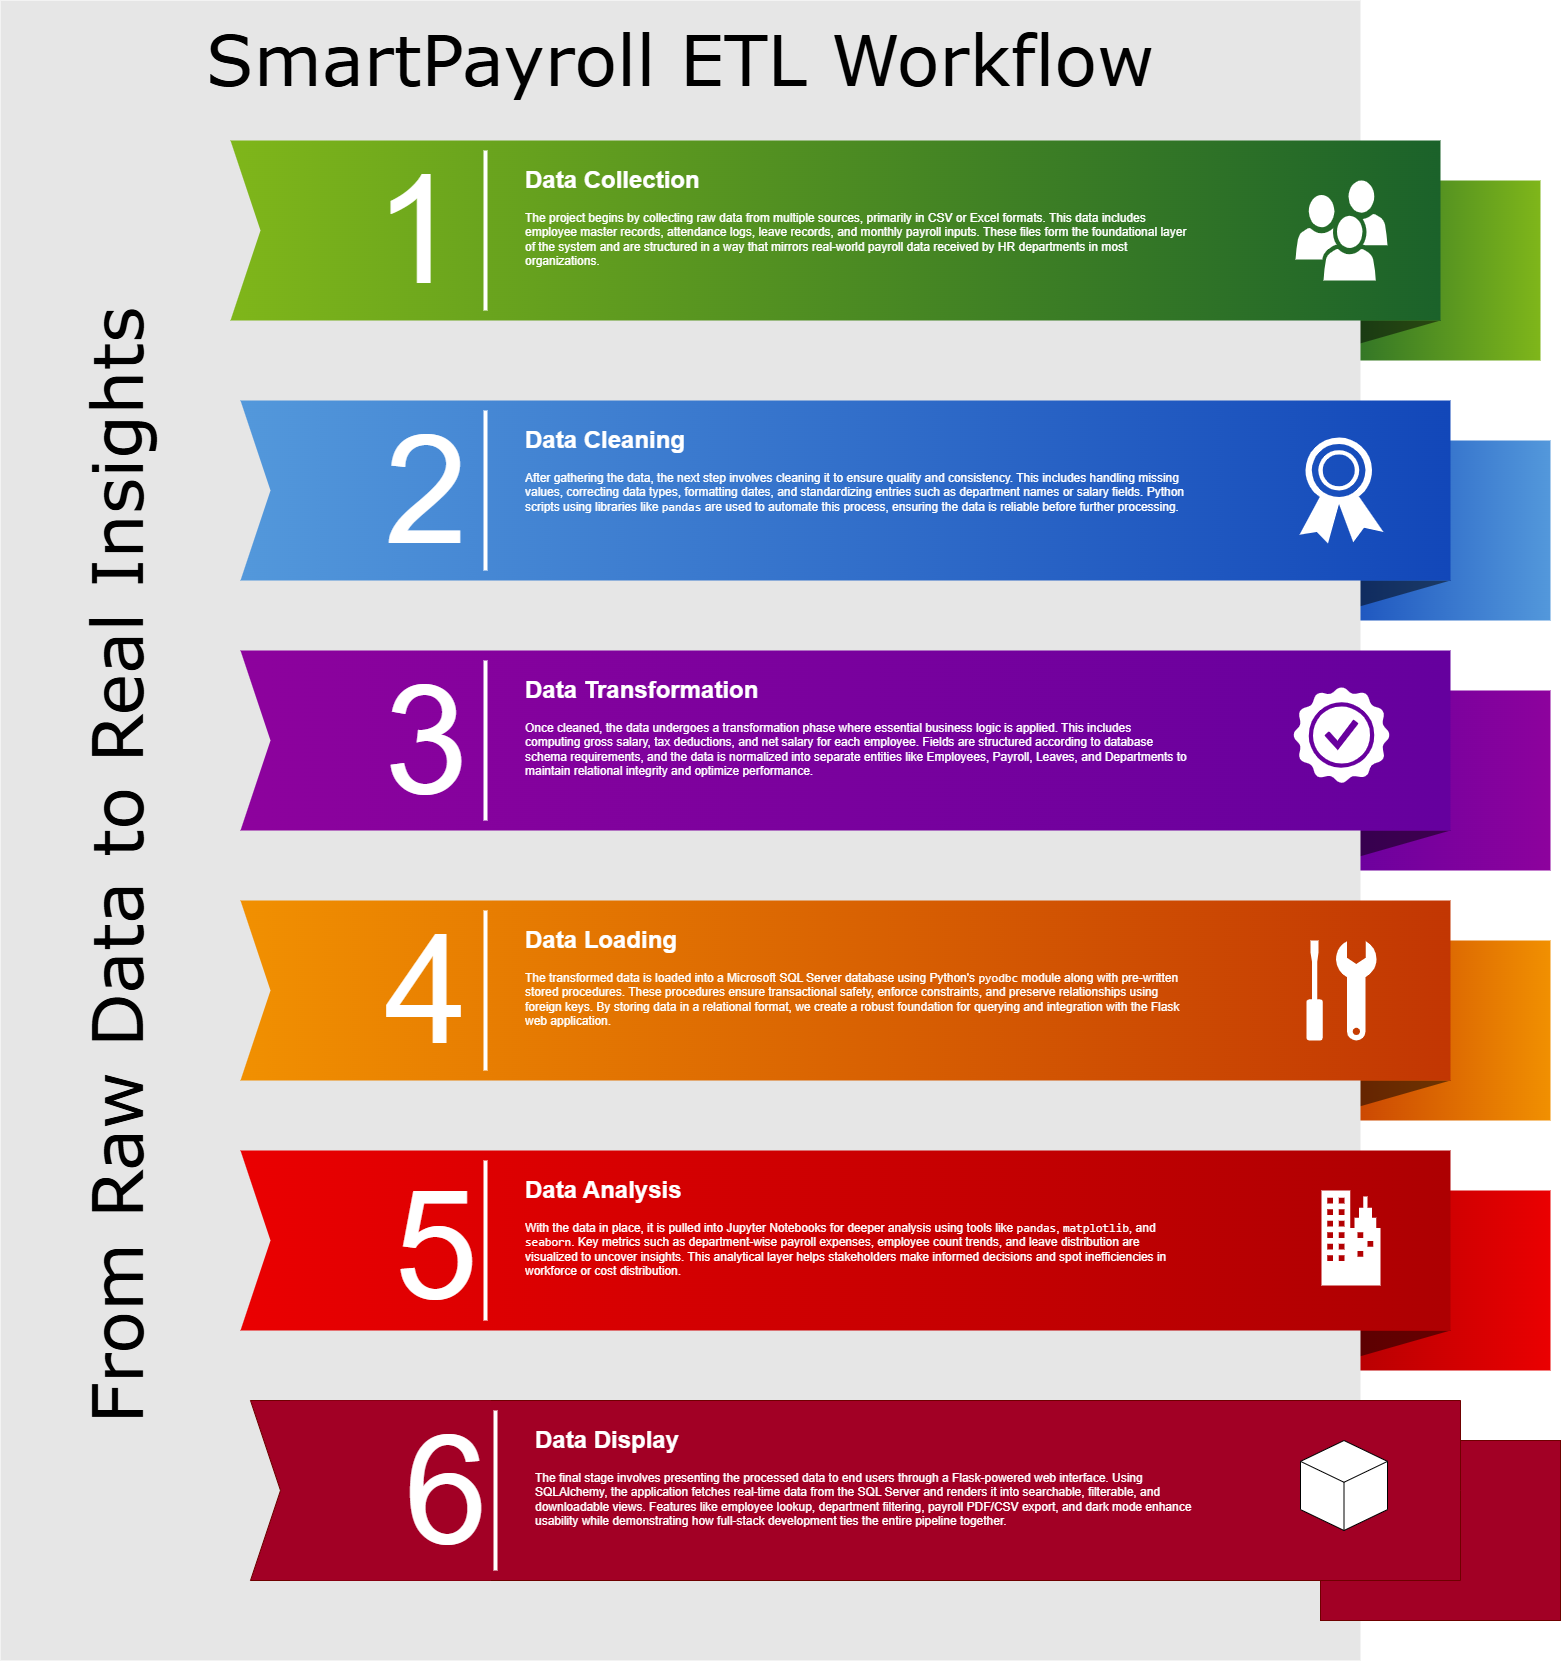

The diagram above was exported from draw.io. Its source (the exported page's mxGraphModel, read from the mxfile embedded in the PNG):
<mxGraphModel dx="2320" dy="1467" grid="1" gridSize="10" guides="1" tooltips="1" connect="1" arrows="1" fold="1" page="1" pageScale="1.5" pageWidth="1169" pageHeight="826" background="none" math="0" shadow="0">
  <root>
    <mxCell id="0" style=";html=1;" />
    <mxCell id="1" style=";html=1;" parent="0" />
    <mxCell id="869962fe87da545-3" value="" style="whiteSpace=wrap;html=1;rounded=0;shadow=0;dashed=0;strokeWidth=1;fontFamily=Tahoma;fontSize=10;fontColor=#FFFFFF;strokeColor=none;fillColor=#7FB61A;gradientColor=#1B622A;gradientDirection=west;" parent="1" vertex="1">
      <mxGeometry x="1360" y="210" width="240" height="180" as="geometry" />
    </mxCell>
    <mxCell id="869962fe87da545-4" value="" style="verticalLabelPosition=bottom;verticalAlign=top;html=1;strokeWidth=1;shape=mxgraph.basic.orthogonal_triangle;rounded=0;shadow=0;dashed=0;fontFamily=Tahoma;fontSize=10;fontColor=#FFFFFF;flipV=1;fillColor=#000000;strokeColor=none;opacity=50;" parent="1" vertex="1">
      <mxGeometry x="1360" y="350" width="140" height="40" as="geometry" />
    </mxCell>
    <mxCell id="869962fe87da545-6" value="" style="whiteSpace=wrap;html=1;rounded=0;shadow=0;dashed=0;strokeWidth=1;fontFamily=Tahoma;fontSize=10;fontColor=#FFFFFF;strokeColor=none;fillColor=#5398DB;gradientColor=#1247B9;gradientDirection=west;" parent="1" vertex="1">
      <mxGeometry x="1370" y="470" width="240" height="180" as="geometry" />
    </mxCell>
    <mxCell id="869962fe87da545-7" value="" style="verticalLabelPosition=bottom;verticalAlign=top;html=1;strokeWidth=1;shape=mxgraph.basic.orthogonal_triangle;rounded=0;shadow=0;dashed=0;fontFamily=Tahoma;fontSize=10;fontColor=#FFFFFF;flipV=1;fillColor=#000000;strokeColor=none;opacity=50;" parent="1" vertex="1">
      <mxGeometry x="1370" y="610" width="140" height="40" as="geometry" />
    </mxCell>
    <mxCell id="869962fe87da545-9" value="" style="whiteSpace=wrap;html=1;rounded=0;shadow=0;dashed=0;strokeWidth=1;fontFamily=Tahoma;fontSize=10;fontColor=#FFFFFF;strokeColor=none;fillColor=#8D029D;gradientColor=#65009E;gradientDirection=west;" parent="1" vertex="1">
      <mxGeometry x="1370" y="720" width="240" height="180" as="geometry" />
    </mxCell>
    <mxCell id="869962fe87da545-10" value="" style="verticalLabelPosition=bottom;verticalAlign=top;html=1;strokeWidth=1;shape=mxgraph.basic.orthogonal_triangle;rounded=0;shadow=0;dashed=0;fontFamily=Tahoma;fontSize=10;fontColor=#FFFFFF;flipV=1;fillColor=#000000;strokeColor=none;opacity=50;" parent="1" vertex="1">
      <mxGeometry x="1370" y="860" width="140" height="40" as="geometry" />
    </mxCell>
    <mxCell id="869962fe87da545-12" value="" style="whiteSpace=wrap;html=1;rounded=0;shadow=0;dashed=0;strokeWidth=1;fontFamily=Tahoma;fontSize=10;fontColor=#FFFFFF;strokeColor=none;fillColor=#F19001;gradientColor=#C23603;gradientDirection=west;" parent="1" vertex="1">
      <mxGeometry x="1370" y="970" width="240" height="180" as="geometry" />
    </mxCell>
    <mxCell id="869962fe87da545-13" value="" style="verticalLabelPosition=bottom;verticalAlign=top;html=1;strokeWidth=1;shape=mxgraph.basic.orthogonal_triangle;rounded=0;shadow=0;dashed=0;fontFamily=Tahoma;fontSize=10;fontColor=#FFFFFF;flipV=1;fillColor=#000000;strokeColor=none;opacity=50;" parent="1" vertex="1">
      <mxGeometry x="1370" y="1110" width="140" height="40" as="geometry" />
    </mxCell>
    <mxCell id="869962fe87da545-15" value="" style="whiteSpace=wrap;html=1;rounded=0;shadow=0;dashed=0;strokeWidth=1;fontFamily=Tahoma;fontSize=10;fontColor=#FFFFFF;strokeColor=none;fillColor=#EA0001;gradientColor=#AD0002;gradientDirection=west;" parent="1" vertex="1">
      <mxGeometry x="1370" y="1220" width="240" height="180" as="geometry" />
    </mxCell>
    <mxCell id="869962fe87da545-16" value="" style="verticalLabelPosition=bottom;verticalAlign=top;html=1;strokeWidth=1;shape=mxgraph.basic.orthogonal_triangle;rounded=0;shadow=0;dashed=0;fontFamily=Tahoma;fontSize=10;fontColor=#FFFFFF;flipV=1;fillColor=#000000;strokeColor=none;opacity=50;" parent="1" vertex="1">
      <mxGeometry x="1370" y="1360" width="140" height="40" as="geometry" />
    </mxCell>
    <mxCell id="869962fe87da545-5" value="SmartPayroll ETL Workflow" style="whiteSpace=wrap;html=1;rounded=0;shadow=0;dashed=0;strokeWidth=1;fillColor=#E6E6E6;fontFamily=Verdana;fontSize=70;strokeColor=none;verticalAlign=top;spacingTop=10;" parent="1" vertex="1">
      <mxGeometry x="60" y="30" width="1360" height="1660" as="geometry" />
    </mxCell>
    <mxCell id="869962fe87da545-2" value="" style="html=1;shadow=0;dashed=0;align=center;verticalAlign=middle;shape=mxgraph.arrows2.arrow;dy=0;dx=0;notch=30;rounded=0;strokeColor=none;strokeWidth=1;fillColor=#7FB61A;fontFamily=Tahoma;fontSize=10;fontColor=#FFFFFF;gradientColor=#1B622A;gradientDirection=east;" parent="1" vertex="1">
      <mxGeometry x="290" y="170" width="1210" height="180" as="geometry" />
    </mxCell>
    <mxCell id="869962fe87da545-8" value="" style="html=1;shadow=0;dashed=0;align=center;verticalAlign=middle;shape=mxgraph.arrows2.arrow;dy=0;dx=0;notch=30;rounded=0;strokeColor=none;strokeWidth=1;fillColor=#5398DB;fontFamily=Tahoma;fontSize=10;fontColor=#FFFFFF;gradientColor=#1247B9;gradientDirection=east;" parent="1" vertex="1">
      <mxGeometry x="300" y="430" width="1210" height="180" as="geometry" />
    </mxCell>
    <mxCell id="869962fe87da545-11" value="" style="html=1;shadow=0;dashed=0;align=center;verticalAlign=middle;shape=mxgraph.arrows2.arrow;dy=0;dx=0;notch=30;rounded=0;strokeColor=none;strokeWidth=1;fillColor=#8D029D;fontFamily=Tahoma;fontSize=10;fontColor=#FFFFFF;gradientColor=#65009E;gradientDirection=east;" parent="1" vertex="1">
      <mxGeometry x="300" y="680" width="1210" height="180" as="geometry" />
    </mxCell>
    <mxCell id="869962fe87da545-14" value="" style="html=1;shadow=0;dashed=0;align=center;verticalAlign=middle;shape=mxgraph.arrows2.arrow;dy=0;dx=0;notch=30;rounded=0;strokeColor=none;strokeWidth=1;fillColor=#F19001;fontFamily=Tahoma;fontSize=10;fontColor=#FFFFFF;gradientColor=#C23603;gradientDirection=east;" parent="1" vertex="1">
      <mxGeometry x="300" y="930" width="1210" height="180" as="geometry" />
    </mxCell>
    <mxCell id="869962fe87da545-17" value="" style="html=1;shadow=0;dashed=0;align=center;verticalAlign=middle;shape=mxgraph.arrows2.arrow;dy=0;dx=0;notch=30;rounded=0;strokeColor=none;strokeWidth=1;fillColor=#EA0001;fontFamily=Tahoma;fontSize=10;fontColor=#FFFFFF;gradientColor=#AD0002;gradientDirection=east;" parent="1" vertex="1">
      <mxGeometry x="300" y="1180" width="1210" height="180" as="geometry" />
    </mxCell>
    <mxCell id="869962fe87da545-18" value="From Raw Data to Real Insights" style="text;html=1;strokeColor=none;fillColor=none;align=center;verticalAlign=middle;whiteSpace=wrap;rounded=0;shadow=0;dashed=0;fontFamily=Verdana;fontSize=70;horizontal=0;" parent="1" vertex="1">
      <mxGeometry x="110" y="170" width="130" height="1450" as="geometry" />
    </mxCell>
    <mxCell id="869962fe87da545-19" value="1" style="text;html=1;strokeColor=none;fillColor=none;align=right;verticalAlign=middle;whiteSpace=wrap;rounded=0;shadow=0;dashed=0;fontFamily=Helvetica;fontSize=150;fontColor=#FFFFFF;" parent="1" vertex="1">
      <mxGeometry x="320" y="170" width="200" height="180" as="geometry" />
    </mxCell>
    <mxCell id="869962fe87da545-20" value="2" style="text;html=1;strokeColor=none;fillColor=none;align=right;verticalAlign=middle;whiteSpace=wrap;rounded=0;shadow=0;dashed=0;fontFamily=Helvetica;fontSize=150;fontColor=#FFFFFF;" parent="1" vertex="1">
      <mxGeometry x="330" y="430" width="200" height="180" as="geometry" />
    </mxCell>
    <mxCell id="869962fe87da545-21" value="3" style="text;html=1;strokeColor=none;fillColor=none;align=right;verticalAlign=middle;whiteSpace=wrap;rounded=0;shadow=0;dashed=0;fontFamily=Helvetica;fontSize=150;fontColor=#FFFFFF;" parent="1" vertex="1">
      <mxGeometry x="330" y="680" width="200" height="180" as="geometry" />
    </mxCell>
    <mxCell id="869962fe87da545-22" value="4" style="text;html=1;strokeColor=none;fillColor=none;align=right;verticalAlign=middle;whiteSpace=wrap;rounded=0;shadow=0;dashed=0;fontFamily=Helvetica;fontSize=150;fontColor=#FFFFFF;" parent="1" vertex="1">
      <mxGeometry x="330" y="930" width="200" height="180" as="geometry" />
    </mxCell>
    <mxCell id="869962fe87da545-23" value="5" style="text;html=1;strokeColor=none;fillColor=none;align=right;verticalAlign=middle;whiteSpace=wrap;rounded=0;shadow=0;dashed=0;fontFamily=Helvetica;fontSize=150;fontColor=#FFFFFF;" parent="1" vertex="1">
      <mxGeometry x="330" y="1180" width="210" height="189" as="geometry" />
    </mxCell>
    <mxCell id="869962fe87da545-24" value="" style="line;strokeWidth=4;direction=south;html=1;rounded=0;shadow=0;dashed=0;fillColor=none;gradientColor=#AD0002;fontFamily=Helvetica;fontSize=150;fontColor=#FFFFFF;align=right;strokeColor=#FFFFFF;" parent="1" vertex="1">
      <mxGeometry x="540" y="180" width="10" height="160" as="geometry" />
    </mxCell>
    <mxCell id="869962fe87da545-25" value="" style="line;strokeWidth=4;direction=south;html=1;rounded=0;shadow=0;dashed=0;fillColor=none;gradientColor=#AD0002;fontFamily=Helvetica;fontSize=150;fontColor=#FFFFFF;align=right;strokeColor=#FFFFFF;" parent="1" vertex="1">
      <mxGeometry x="540" y="440" width="10" height="160" as="geometry" />
    </mxCell>
    <mxCell id="869962fe87da545-26" value="" style="line;strokeWidth=4;direction=south;html=1;rounded=0;shadow=0;dashed=0;fillColor=none;gradientColor=#AD0002;fontFamily=Helvetica;fontSize=150;fontColor=#FFFFFF;align=right;strokeColor=#FFFFFF;" parent="1" vertex="1">
      <mxGeometry x="540" y="690" width="10" height="160" as="geometry" />
    </mxCell>
    <mxCell id="869962fe87da545-27" value="" style="line;strokeWidth=4;direction=south;html=1;rounded=0;shadow=0;dashed=0;fillColor=none;gradientColor=#AD0002;fontFamily=Helvetica;fontSize=150;fontColor=#FFFFFF;align=right;strokeColor=#FFFFFF;" parent="1" vertex="1">
      <mxGeometry x="540" y="940" width="10" height="160" as="geometry" />
    </mxCell>
    <mxCell id="869962fe87da545-28" value="" style="line;strokeWidth=4;direction=south;html=1;rounded=0;shadow=0;dashed=0;fillColor=none;gradientColor=#AD0002;fontFamily=Helvetica;fontSize=150;fontColor=#FFFFFF;align=right;strokeColor=#FFFFFF;" parent="1" vertex="1">
      <mxGeometry x="540" y="1190" width="10" height="160" as="geometry" />
    </mxCell>
    <mxCell id="869962fe87da545-29" value="&lt;h1&gt;Data Collection&lt;/h1&gt;&lt;p&gt;The project begins by collecting raw data from multiple sources, primarily in CSV or Excel formats. This data includes employee master records, attendance logs, leave records, and monthly payroll inputs. These files form the foundational layer of the system and are structured in a way that mirrors real-world payroll data received by HR departments in most organizations.&lt;/p&gt;&lt;p&gt;&lt;br&gt;&lt;/p&gt;" style="text;html=1;strokeColor=none;fillColor=none;spacing=5;spacingTop=-20;whiteSpace=wrap;overflow=hidden;rounded=0;shadow=0;dashed=0;fontFamily=Helvetica;fontSize=12;fontColor=#FFFFFF;align=left;" parent="1" vertex="1">
      <mxGeometry x="580" y="190" width="670" height="140" as="geometry" />
    </mxCell>
    <mxCell id="869962fe87da545-30" value="&lt;h1&gt;Data Cleaning&lt;/h1&gt;&lt;p&gt;After gathering the data, the next step involves cleaning it to ensure quality and consistency. This includes handling missing values, correcting data types, formatting dates, and standardizing entries such as department names or salary fields. Python scripts using libraries like &lt;code data-end=&quot;886&quot; data-start=&quot;878&quot;&gt;pandas&lt;/code&gt; are used to automate this process, ensuring the data is reliable before further processing.&lt;/p&gt;" style="text;html=1;strokeColor=none;fillColor=none;spacing=5;spacingTop=-20;whiteSpace=wrap;overflow=hidden;rounded=0;shadow=0;dashed=0;fontFamily=Helvetica;fontSize=12;fontColor=#FFFFFF;align=left;" parent="1" vertex="1">
      <mxGeometry x="580" y="450" width="670" height="140" as="geometry" />
    </mxCell>
    <mxCell id="869962fe87da545-31" value="&lt;h1&gt;Data Transformation&lt;/h1&gt;&lt;p class=&quot;&quot; data-end=&quot;1427&quot; data-start=&quot;1018&quot;&gt;Once cleaned, the data undergoes a transformation phase where essential business logic is applied. This includes computing gross salary, tax deductions, and net salary for each employee. Fields are structured according to database schema requirements, and the data is normalized into separate entities like Employees, Payroll, Leaves, and Departments to maintain relational integrity and optimize performance.&lt;/p&gt;" style="text;html=1;strokeColor=none;fillColor=none;spacing=5;spacingTop=-20;whiteSpace=wrap;overflow=hidden;rounded=0;shadow=0;dashed=0;fontFamily=Helvetica;fontSize=12;fontColor=#FFFFFF;align=left;" parent="1" vertex="1">
      <mxGeometry x="580" y="700" width="670" height="140" as="geometry" />
    </mxCell>
    <mxCell id="869962fe87da545-32" value="&lt;h1&gt;Data Loading&lt;/h1&gt;&lt;p&gt;The transformed data is loaded into a Microsoft SQL Server database using Python's &lt;code data-end=&quot;1551&quot; data-start=&quot;1543&quot;&gt;pyodbc&lt;/code&gt; module along with pre-written stored procedures. These procedures ensure transactional safety, enforce constraints, and preserve relationships using foreign keys. By storing data in a relational format, we create a robust foundation for querying and integration with the Flask web application.&lt;/p&gt;" style="text;html=1;strokeColor=none;fillColor=none;spacing=5;spacingTop=-20;whiteSpace=wrap;overflow=hidden;rounded=0;shadow=0;dashed=0;fontFamily=Helvetica;fontSize=12;fontColor=#FFFFFF;align=left;" parent="1" vertex="1">
      <mxGeometry x="580" y="950" width="670" height="140" as="geometry" />
    </mxCell>
    <mxCell id="869962fe87da545-33" value="&lt;h1&gt;Data Analysis&lt;/h1&gt;&lt;p&gt;With the data in place, it is pulled into Jupyter Notebooks for deeper analysis using tools like &lt;code data-end=&quot;1984&quot; data-start=&quot;1976&quot;&gt;pandas&lt;/code&gt;, &lt;code data-end=&quot;1998&quot; data-start=&quot;1986&quot;&gt;matplotlib&lt;/code&gt;, and &lt;code data-end=&quot;2013&quot; data-start=&quot;2004&quot;&gt;seaborn&lt;/code&gt;. Key metrics such as department-wise payroll expenses, employee count trends, and leave distribution are visualized to uncover insights. This analytical layer helps stakeholders make informed decisions and spot inefficiencies in workforce or cost distribution.&lt;/p&gt;" style="text;html=1;strokeColor=none;fillColor=none;spacing=5;spacingTop=-20;whiteSpace=wrap;overflow=hidden;rounded=0;shadow=0;dashed=0;fontFamily=Helvetica;fontSize=12;fontColor=#FFFFFF;align=left;" parent="1" vertex="1">
      <mxGeometry x="580" y="1200" width="670" height="140" as="geometry" />
    </mxCell>
    <mxCell id="869962fe87da545-34" value="" style="shadow=0;dashed=0;html=1;strokeColor=none;fillColor=#FFFFFF;labelPosition=center;verticalLabelPosition=bottom;verticalAlign=top;shape=mxgraph.office.users.users;rounded=0;fontFamily=Helvetica;fontSize=12;fontColor=#FFFFFF;align=left;" parent="1" vertex="1">
      <mxGeometry x="1354.9999999999995" y="210" width="92" height="100" as="geometry" />
    </mxCell>
    <mxCell id="869962fe87da545-35" value="" style="shadow=0;dashed=0;html=1;strokeColor=none;fillColor=#FFFFFF;labelPosition=center;verticalLabelPosition=bottom;verticalAlign=top;shape=mxgraph.office.security.token;rounded=0;fontFamily=Helvetica;fontSize=12;fontColor=#FFFFFF;align=left;" parent="1" vertex="1">
      <mxGeometry x="1358.9999999999993" y="467" width="84" height="106" as="geometry" />
    </mxCell>
    <mxCell id="869962fe87da545-36" value="" style="shadow=0;dashed=0;html=1;strokeColor=none;fillColor=#FFFFFF;labelPosition=center;verticalLabelPosition=bottom;verticalAlign=top;shape=mxgraph.office.concepts.best_practices;rounded=0;fontFamily=Helvetica;fontSize=12;fontColor=#FFFFFF;align=left;" parent="1" vertex="1">
      <mxGeometry x="1352.5" y="716" width="97" height="97" as="geometry" />
    </mxCell>
    <mxCell id="869962fe87da545-37" value="" style="shadow=0;dashed=0;html=1;strokeColor=none;fillColor=#FFFFFF;labelPosition=center;verticalLabelPosition=bottom;verticalAlign=top;shape=mxgraph.office.concepts.maintenance;rounded=0;fontFamily=Helvetica;fontSize=12;fontColor=#FFFFFF;align=left;" parent="1" vertex="1">
      <mxGeometry x="1366" y="970" width="70" height="100" as="geometry" />
    </mxCell>
    <mxCell id="869962fe87da545-38" value="" style="shadow=0;dashed=0;html=1;strokeColor=none;fillColor=#FFFFFF;labelPosition=center;verticalLabelPosition=bottom;verticalAlign=top;shape=mxgraph.office.concepts.on_premises;rounded=0;fontFamily=Helvetica;fontSize=12;fontColor=#FFFFFF;align=left;" parent="1" vertex="1">
      <mxGeometry x="1381" y="1220" width="59" height="95" as="geometry" />
    </mxCell>
    <mxCell id="mUv8cXEBzMy6Plqoaakb-1" value="" style="whiteSpace=wrap;html=1;rounded=0;shadow=0;dashed=0;strokeWidth=1;fontFamily=Tahoma;fontSize=10;strokeColor=#6F0000;fillColor=#a20025;gradientDirection=west;fontColor=#ffffff;gradientColor=none;" parent="1" vertex="1">
      <mxGeometry x="1380" y="1470" width="240" height="180" as="geometry" />
    </mxCell>
    <mxCell id="mUv8cXEBzMy6Plqoaakb-2" value="" style="html=1;shadow=0;dashed=0;align=center;verticalAlign=middle;shape=mxgraph.arrows2.arrow;dy=0;dx=0;notch=30;rounded=0;strokeColor=#6F0000;strokeWidth=1;fillColor=#a20025;fontFamily=Tahoma;fontSize=10;gradientDirection=east;fontColor=#ffffff;gradientColor=none;" parent="1" vertex="1">
      <mxGeometry x="310" y="1430" width="1210" height="180" as="geometry" />
    </mxCell>
    <mxCell id="mUv8cXEBzMy6Plqoaakb-3" value="6" style="text;html=1;strokeColor=none;fillColor=#a20025;align=right;verticalAlign=middle;whiteSpace=wrap;rounded=0;shadow=0;dashed=0;fontFamily=Helvetica;fontSize=150;fontColor=#ffffff;gradientColor=none;" parent="1" vertex="1">
      <mxGeometry x="350" y="1430" width="200" height="180" as="geometry" />
    </mxCell>
    <mxCell id="mUv8cXEBzMy6Plqoaakb-4" value="" style="line;strokeWidth=4;direction=south;html=1;rounded=0;shadow=0;dashed=0;fillColor=none;gradientColor=#AD0002;fontFamily=Helvetica;fontSize=150;fontColor=#FFFFFF;align=right;strokeColor=#FFFFFF;" parent="1" vertex="1">
      <mxGeometry x="550" y="1440" width="10" height="160" as="geometry" />
    </mxCell>
    <mxCell id="mUv8cXEBzMy6Plqoaakb-5" value="&lt;h1&gt;Data Display&lt;/h1&gt;&lt;p&gt;The final stage involves presenting the processed data to end users through a Flask-powered web interface. Using SQLAlchemy, the application fetches real-time data from the SQL Server and renders it into searchable, filterable, and downloadable views. Features like employee lookup, department filtering, payroll PDF/CSV export, and dark mode enhance usability while demonstrating how full-stack development ties the entire pipeline together.&lt;/p&gt;" style="text;html=1;strokeColor=none;fillColor=#a20025;spacing=5;spacingTop=-20;whiteSpace=wrap;overflow=hidden;rounded=0;shadow=0;dashed=0;fontFamily=Helvetica;fontSize=12;align=left;fontColor=#ffffff;gradientColor=none;" parent="1" vertex="1">
      <mxGeometry x="590" y="1450" width="670" height="140" as="geometry" />
    </mxCell>
    <mxCell id="KX4UtU_spsfHd8uWizxN-5" value="" style="html=1;whiteSpace=wrap;shape=isoCube2;backgroundOutline=1;isoAngle=15;" vertex="1" parent="1">
      <mxGeometry x="1360" y="1470" width="87" height="90" as="geometry" />
    </mxCell>
  </root>
</mxGraphModel>